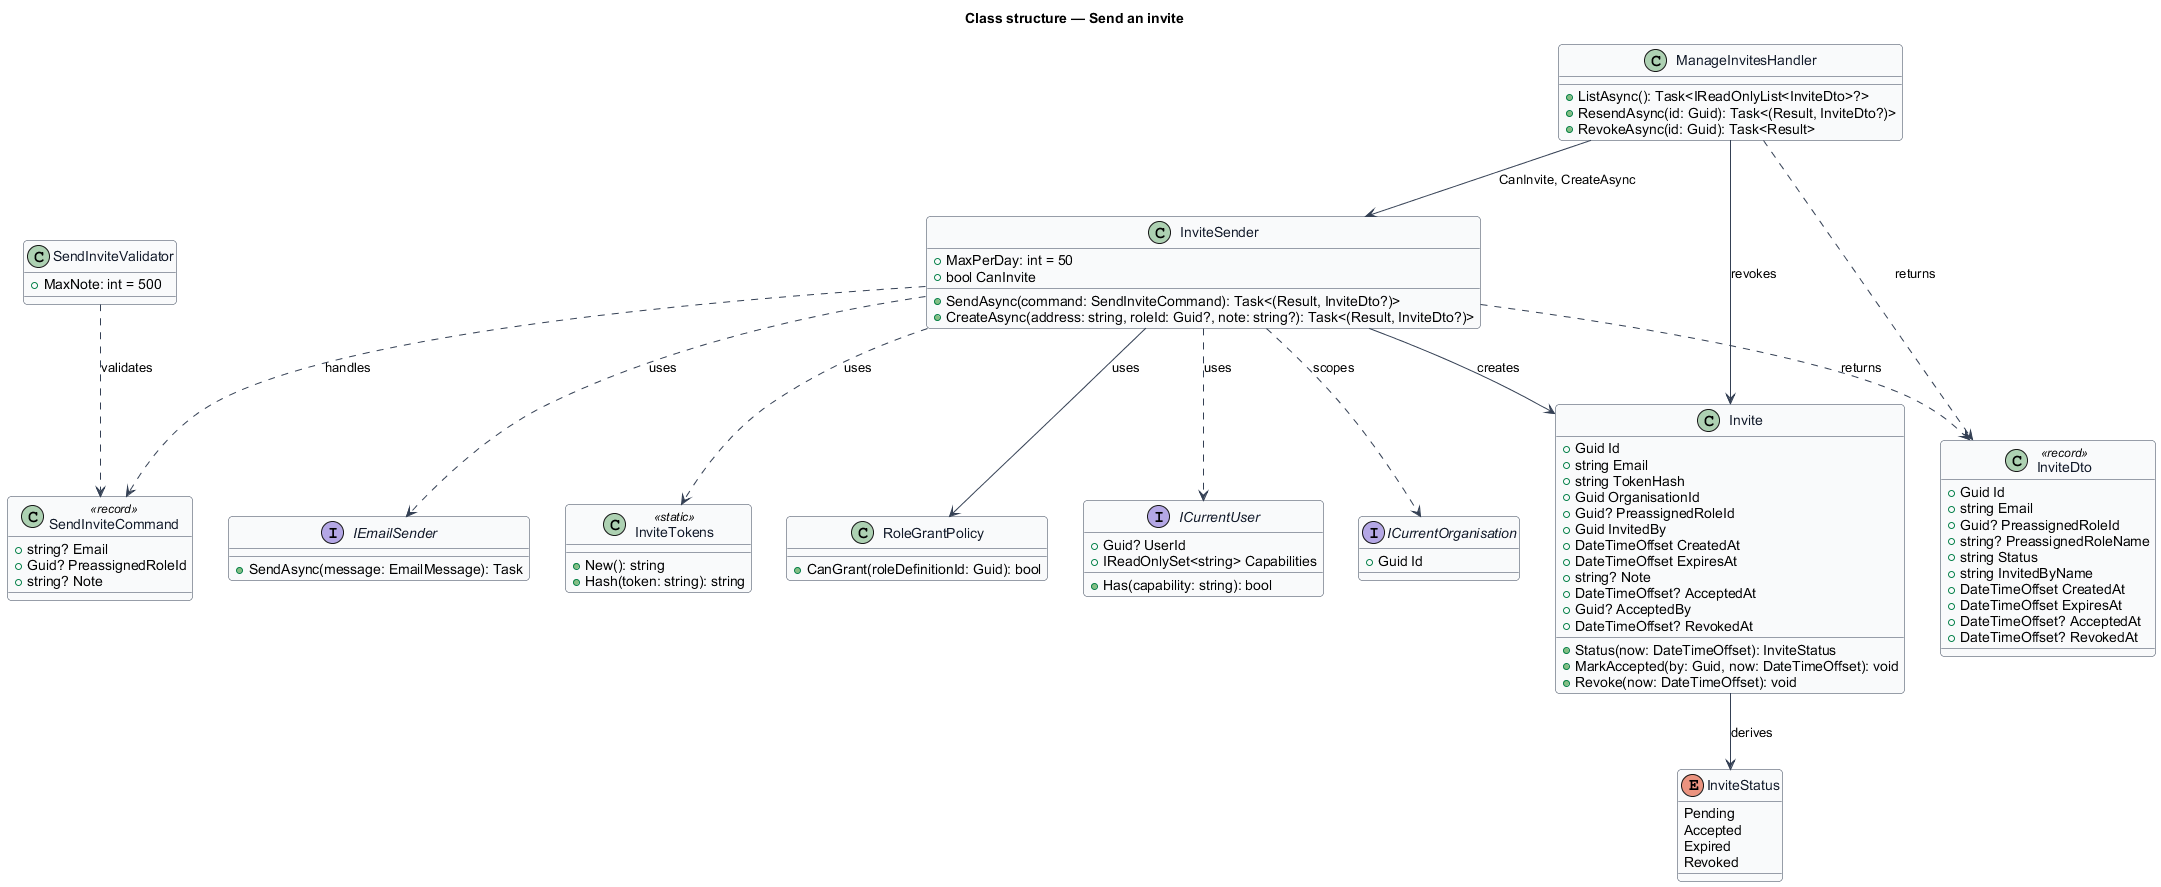

The diagram above was rendered by PlantUML. Its source (embedded in the PNG):
@startuml
skinparam backgroundColor #FFFFFF
skinparam shadowing false
skinparam roundcorner 8
skinparam defaultFontName Arial
skinparam ArrowColor #344054
skinparam class {
  BorderColor #344054
  FontColor #101828
  BackgroundColor #F9FAFB
}
title Class structure — Send an invite

class Invite {
  +Guid Id
  +string Email
  +string TokenHash
  +Guid OrganisationId
  +Guid? PreassignedRoleId
  +Guid InvitedBy
  +DateTimeOffset CreatedAt
  +DateTimeOffset ExpiresAt
  +string? Note
  +DateTimeOffset? AcceptedAt
  +Guid? AcceptedBy
  +DateTimeOffset? RevokedAt
  +Status(now: DateTimeOffset): InviteStatus
  +MarkAccepted(by: Guid, now: DateTimeOffset): void
  +Revoke(now: DateTimeOffset): void
}
enum InviteStatus {
  Pending
  Accepted
  Expired
  Revoked
}
class SendInviteCommand <<record>> {
  +string? Email
  +Guid? PreassignedRoleId
  +string? Note
}
class SendInviteValidator {
  +MaxNote: int = 500
}
class InviteSender {
  +MaxPerDay: int = 50
  +bool CanInvite
  +SendAsync(command: SendInviteCommand): Task<(Result, InviteDto?)>
  +CreateAsync(address: string, roleId: Guid?, note: string?): Task<(Result, InviteDto?)>
}
class ManageInvitesHandler {
  +ListAsync(): Task<IReadOnlyList<InviteDto>?>
  +ResendAsync(id: Guid): Task<(Result, InviteDto?)>
  +RevokeAsync(id: Guid): Task<Result>
}
class InviteDto <<record>> {
  +Guid Id
  +string Email
  +Guid? PreassignedRoleId
  +string? PreassignedRoleName
  +string Status
  +string InvitedByName
  +DateTimeOffset CreatedAt
  +DateTimeOffset ExpiresAt
  +DateTimeOffset? AcceptedAt
  +DateTimeOffset? RevokedAt
}
class InviteTokens <<static>> {
  +New(): string
  +Hash(token: string): string
}
class RoleGrantPolicy {
  +CanGrant(roleDefinitionId: Guid): bool
}
interface ICurrentUser {
  +Guid? UserId
  +IReadOnlySet<string> Capabilities
  +Has(capability: string): bool
}
interface ICurrentOrganisation {
  +Guid Id
}
interface IEmailSender {
  +SendAsync(message: EmailMessage): Task
}
SendInviteValidator ..> SendInviteCommand : validates
InviteSender ..> SendInviteCommand : handles
InviteSender --> RoleGrantPolicy : uses
InviteSender ..> ICurrentUser : uses
InviteSender ..> ICurrentOrganisation : scopes
InviteSender ..> IEmailSender : uses
InviteSender ..> InviteTokens : uses
InviteSender --> Invite : creates
InviteSender ..> InviteDto : returns
ManageInvitesHandler --> InviteSender : CanInvite, CreateAsync
ManageInvitesHandler --> Invite : revokes
ManageInvitesHandler ..> InviteDto : returns
Invite --> InviteStatus : derives
@enduml